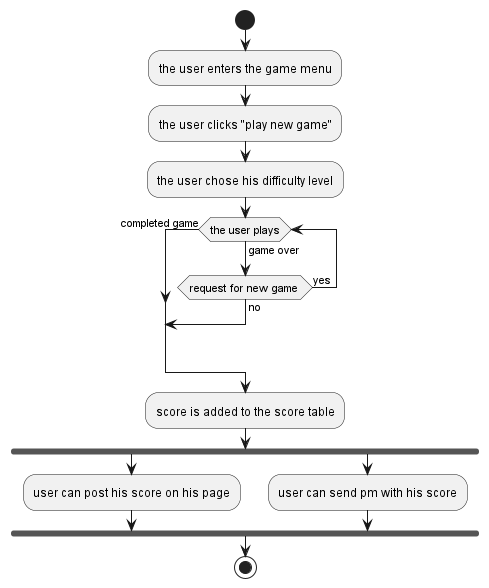

The diagram above was rendered by PlantUML. Its source (embedded in the PNG):
@startuml
'https://plantuml.com/activity-diagram-beta

start
:the user enters the game menu;
:the user clicks "play new game";
:the user chose his difficulty level;
while (the user plays) is (game over)
if (request for new game ) then (yes)
else(no)
break
endif
endwhile(completed game)
:score is added to the score table;
fork
  :user can post his score on his page;
fork again
  :user can send pm with his score;
end fork
stop

@enduml